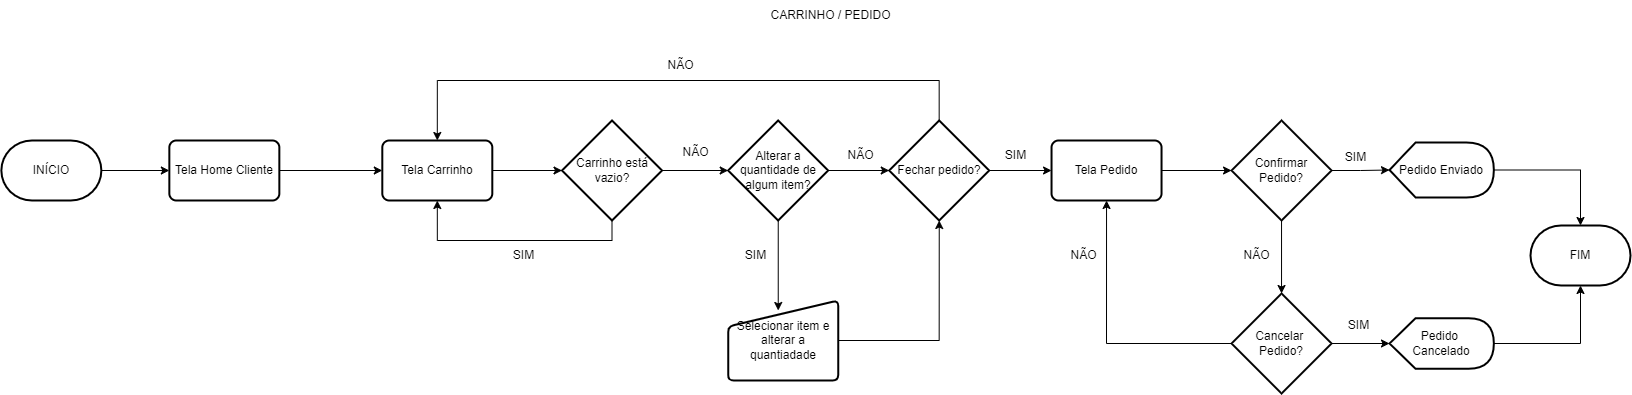

The diagram above was exported from draw.io. Its source (the exported page's mxGraphModel, read from the mxfile embedded in the PNG):
<mxGraphModel dx="4561" dy="116" grid="1" gridSize="10" guides="1" tooltips="1" connect="1" arrows="1" fold="1" page="1" pageScale="1" pageWidth="827" pageHeight="1169" math="0" shadow="0">
  <root>
    <mxCell id="0" />
    <mxCell id="1" parent="0" />
    <mxCell id="W3yhq3c-nWAwVKgTmcx8-120" style="edgeStyle=orthogonalEdgeStyle;rounded=0;orthogonalLoop=1;jettySize=auto;html=1;entryX=0;entryY=0.5;entryDx=0;entryDy=0;entryPerimeter=0;" edge="1" parent="1" source="W3yhq3c-nWAwVKgTmcx8-121" target="W3yhq3c-nWAwVKgTmcx8-122">
      <mxGeometry relative="1" as="geometry" />
    </mxCell>
    <mxCell id="W3yhq3c-nWAwVKgTmcx8-121" value="INÍCIO" style="strokeWidth=2;html=1;shape=mxgraph.flowchart.terminator;whiteSpace=wrap;fontSize=12;" vertex="1" parent="1">
      <mxGeometry x="-2209.14" y="1330" width="100" height="60" as="geometry" />
    </mxCell>
    <mxCell id="W3yhq3c-nWAwVKgTmcx8-122" value="Tela Home Cliente" style="rounded=1;whiteSpace=wrap;html=1;absoluteArcSize=1;arcSize=14;strokeWidth=2;" vertex="1" parent="1">
      <mxGeometry x="-2041.1600000000005" y="1330" width="110" height="60" as="geometry" />
    </mxCell>
    <mxCell id="W3yhq3c-nWAwVKgTmcx8-123" style="edgeStyle=orthogonalEdgeStyle;rounded=0;orthogonalLoop=1;jettySize=auto;html=1;entryX=0;entryY=0.5;entryDx=0;entryDy=0;exitX=1;exitY=0.5;exitDx=0;exitDy=0;" edge="1" parent="1" source="W3yhq3c-nWAwVKgTmcx8-122" target="W3yhq3c-nWAwVKgTmcx8-125">
      <mxGeometry relative="1" as="geometry">
        <mxPoint x="-1900.14" y="1360" as="sourcePoint" />
      </mxGeometry>
    </mxCell>
    <mxCell id="W3yhq3c-nWAwVKgTmcx8-124" style="edgeStyle=orthogonalEdgeStyle;rounded=0;orthogonalLoop=1;jettySize=auto;html=1;entryX=0;entryY=0.5;entryDx=0;entryDy=0;entryPerimeter=0;" edge="1" parent="1" source="W3yhq3c-nWAwVKgTmcx8-125" target="W3yhq3c-nWAwVKgTmcx8-128">
      <mxGeometry relative="1" as="geometry" />
    </mxCell>
    <mxCell id="W3yhq3c-nWAwVKgTmcx8-125" value="Tela Carrinho" style="rounded=1;whiteSpace=wrap;html=1;absoluteArcSize=1;arcSize=14;strokeWidth=2;" vertex="1" parent="1">
      <mxGeometry x="-1828.2" y="1330" width="110" height="60" as="geometry" />
    </mxCell>
    <mxCell id="W3yhq3c-nWAwVKgTmcx8-126" style="edgeStyle=orthogonalEdgeStyle;rounded=0;orthogonalLoop=1;jettySize=auto;html=1;entryX=0.5;entryY=1;entryDx=0;entryDy=0;" edge="1" parent="1" source="W3yhq3c-nWAwVKgTmcx8-128" target="W3yhq3c-nWAwVKgTmcx8-125">
      <mxGeometry relative="1" as="geometry">
        <Array as="points">
          <mxPoint x="-1598.14" y="1430" />
          <mxPoint x="-1773.14" y="1430" />
        </Array>
      </mxGeometry>
    </mxCell>
    <mxCell id="W3yhq3c-nWAwVKgTmcx8-127" style="edgeStyle=orthogonalEdgeStyle;rounded=0;orthogonalLoop=1;jettySize=auto;html=1;entryX=0;entryY=0.5;entryDx=0;entryDy=0;entryPerimeter=0;" edge="1" parent="1" source="W3yhq3c-nWAwVKgTmcx8-128" target="W3yhq3c-nWAwVKgTmcx8-133">
      <mxGeometry relative="1" as="geometry" />
    </mxCell>
    <mxCell id="W3yhq3c-nWAwVKgTmcx8-128" value="Carrinho está vazio?" style="strokeWidth=2;html=1;shape=mxgraph.flowchart.decision;whiteSpace=wrap;" vertex="1" parent="1">
      <mxGeometry x="-1648.48" y="1310" width="100" height="100" as="geometry" />
    </mxCell>
    <mxCell id="W3yhq3c-nWAwVKgTmcx8-129" value="SIM" style="text;html=1;align=center;verticalAlign=middle;resizable=0;points=[];autosize=1;strokeColor=none;fillColor=none;fontSize=12;" vertex="1" parent="1">
      <mxGeometry x="-1707.3700000000001" y="1430" width="40" height="30" as="geometry" />
    </mxCell>
    <mxCell id="W3yhq3c-nWAwVKgTmcx8-130" value="NÃO" style="text;html=1;align=center;verticalAlign=middle;resizable=0;points=[];autosize=1;strokeColor=none;fillColor=none;fontSize=12;" vertex="1" parent="1">
      <mxGeometry x="-1540.3100000000002" y="1327" width="50" height="30" as="geometry" />
    </mxCell>
    <mxCell id="W3yhq3c-nWAwVKgTmcx8-131" style="edgeStyle=orthogonalEdgeStyle;rounded=0;orthogonalLoop=1;jettySize=auto;html=1;entryX=0.455;entryY=0.125;entryDx=0;entryDy=0;entryPerimeter=0;" edge="1" parent="1" source="W3yhq3c-nWAwVKgTmcx8-133" target="W3yhq3c-nWAwVKgTmcx8-135">
      <mxGeometry relative="1" as="geometry" />
    </mxCell>
    <mxCell id="W3yhq3c-nWAwVKgTmcx8-132" style="edgeStyle=orthogonalEdgeStyle;rounded=0;orthogonalLoop=1;jettySize=auto;html=1;entryX=0;entryY=0.5;entryDx=0;entryDy=0;entryPerimeter=0;" edge="1" parent="1" source="W3yhq3c-nWAwVKgTmcx8-133" target="W3yhq3c-nWAwVKgTmcx8-139">
      <mxGeometry relative="1" as="geometry" />
    </mxCell>
    <mxCell id="W3yhq3c-nWAwVKgTmcx8-133" value="Alterar a quantidade de algum item?" style="strokeWidth=2;html=1;shape=mxgraph.flowchart.decision;whiteSpace=wrap;" vertex="1" parent="1">
      <mxGeometry x="-1482.31" y="1310" width="100" height="100" as="geometry" />
    </mxCell>
    <mxCell id="W3yhq3c-nWAwVKgTmcx8-134" style="edgeStyle=orthogonalEdgeStyle;rounded=0;orthogonalLoop=1;jettySize=auto;html=1;entryX=0.5;entryY=1;entryDx=0;entryDy=0;entryPerimeter=0;" edge="1" parent="1" source="W3yhq3c-nWAwVKgTmcx8-135" target="W3yhq3c-nWAwVKgTmcx8-139">
      <mxGeometry relative="1" as="geometry" />
    </mxCell>
    <mxCell id="W3yhq3c-nWAwVKgTmcx8-135" value="Selecionar item e alterar a quantiadade" style="html=1;strokeWidth=2;shape=manualInput;whiteSpace=wrap;rounded=1;size=26;arcSize=11;" vertex="1" parent="1">
      <mxGeometry x="-1482.3100000000002" y="1490" width="110" height="80" as="geometry" />
    </mxCell>
    <mxCell id="W3yhq3c-nWAwVKgTmcx8-136" value="SIM" style="text;html=1;align=center;verticalAlign=middle;resizable=0;points=[];autosize=1;strokeColor=none;fillColor=none;fontSize=12;" vertex="1" parent="1">
      <mxGeometry x="-1474.67" y="1430" width="40" height="30" as="geometry" />
    </mxCell>
    <mxCell id="W3yhq3c-nWAwVKgTmcx8-137" style="edgeStyle=orthogonalEdgeStyle;rounded=0;orthogonalLoop=1;jettySize=auto;html=1;entryX=0;entryY=0.5;entryDx=0;entryDy=0;" edge="1" parent="1" source="W3yhq3c-nWAwVKgTmcx8-139" target="W3yhq3c-nWAwVKgTmcx8-142">
      <mxGeometry relative="1" as="geometry">
        <mxPoint x="-1175.14" y="1360" as="targetPoint" />
      </mxGeometry>
    </mxCell>
    <mxCell id="W3yhq3c-nWAwVKgTmcx8-138" style="edgeStyle=orthogonalEdgeStyle;rounded=0;orthogonalLoop=1;jettySize=auto;html=1;entryX=0.5;entryY=0;entryDx=0;entryDy=0;" edge="1" parent="1" source="W3yhq3c-nWAwVKgTmcx8-139" target="W3yhq3c-nWAwVKgTmcx8-125">
      <mxGeometry relative="1" as="geometry">
        <Array as="points">
          <mxPoint x="-1271" y="1270" />
          <mxPoint x="-1773" y="1270" />
        </Array>
      </mxGeometry>
    </mxCell>
    <mxCell id="W3yhq3c-nWAwVKgTmcx8-139" value="Fechar pedido?" style="strokeWidth=2;html=1;shape=mxgraph.flowchart.decision;whiteSpace=wrap;" vertex="1" parent="1">
      <mxGeometry x="-1321.26" y="1310" width="100" height="100" as="geometry" />
    </mxCell>
    <mxCell id="W3yhq3c-nWAwVKgTmcx8-140" value="NÃO" style="text;html=1;align=center;verticalAlign=middle;resizable=0;points=[];autosize=1;strokeColor=none;fillColor=none;fontSize=12;" vertex="1" parent="1">
      <mxGeometry x="-1375.3100000000002" y="1330" width="50" height="30" as="geometry" />
    </mxCell>
    <mxCell id="W3yhq3c-nWAwVKgTmcx8-141" style="edgeStyle=orthogonalEdgeStyle;rounded=0;orthogonalLoop=1;jettySize=auto;html=1;entryX=0;entryY=0.5;entryDx=0;entryDy=0;entryPerimeter=0;" edge="1" parent="1" source="W3yhq3c-nWAwVKgTmcx8-142" target="W3yhq3c-nWAwVKgTmcx8-146">
      <mxGeometry relative="1" as="geometry" />
    </mxCell>
    <mxCell id="W3yhq3c-nWAwVKgTmcx8-142" value="Tela Pedido" style="rounded=1;whiteSpace=wrap;html=1;absoluteArcSize=1;arcSize=14;strokeWidth=2;" vertex="1" parent="1">
      <mxGeometry x="-1158.96" y="1330" width="110" height="60" as="geometry" />
    </mxCell>
    <mxCell id="W3yhq3c-nWAwVKgTmcx8-143" value="SIM" style="text;html=1;align=center;verticalAlign=middle;resizable=0;points=[];autosize=1;strokeColor=none;fillColor=none;fontSize=12;" vertex="1" parent="1">
      <mxGeometry x="-1215.14" y="1330" width="40" height="30" as="geometry" />
    </mxCell>
    <mxCell id="W3yhq3c-nWAwVKgTmcx8-144" style="edgeStyle=orthogonalEdgeStyle;rounded=0;orthogonalLoop=1;jettySize=auto;html=1;entryX=0;entryY=0.5;entryDx=0;entryDy=0;entryPerimeter=0;" edge="1" parent="1" source="W3yhq3c-nWAwVKgTmcx8-146" target="W3yhq3c-nWAwVKgTmcx8-148">
      <mxGeometry relative="1" as="geometry" />
    </mxCell>
    <mxCell id="W3yhq3c-nWAwVKgTmcx8-145" style="edgeStyle=orthogonalEdgeStyle;rounded=0;orthogonalLoop=1;jettySize=auto;html=1;" edge="1" parent="1" source="W3yhq3c-nWAwVKgTmcx8-146" target="W3yhq3c-nWAwVKgTmcx8-152">
      <mxGeometry relative="1" as="geometry" />
    </mxCell>
    <mxCell id="W3yhq3c-nWAwVKgTmcx8-146" value="Confirmar Pedido?" style="strokeWidth=2;html=1;shape=mxgraph.flowchart.decision;whiteSpace=wrap;" vertex="1" parent="1">
      <mxGeometry x="-978.9599999999999" y="1310" width="100" height="100" as="geometry" />
    </mxCell>
    <mxCell id="W3yhq3c-nWAwVKgTmcx8-147" style="edgeStyle=orthogonalEdgeStyle;rounded=0;orthogonalLoop=1;jettySize=auto;html=1;entryX=0.5;entryY=0;entryDx=0;entryDy=0;entryPerimeter=0;" edge="1" parent="1" source="W3yhq3c-nWAwVKgTmcx8-148" target="W3yhq3c-nWAwVKgTmcx8-158">
      <mxGeometry relative="1" as="geometry" />
    </mxCell>
    <mxCell id="W3yhq3c-nWAwVKgTmcx8-148" value="Pedido Enviado" style="shape=display;whiteSpace=wrap;html=1;fontSize=12;strokeWidth=2;" vertex="1" parent="1">
      <mxGeometry x="-821.0100000000001" y="1332" width="104.36" height="55" as="geometry" />
    </mxCell>
    <mxCell id="W3yhq3c-nWAwVKgTmcx8-149" value="SIM" style="text;html=1;align=center;verticalAlign=middle;resizable=0;points=[];autosize=1;strokeColor=none;fillColor=none;fontSize=12;" vertex="1" parent="1">
      <mxGeometry x="-875.1399999999998" y="1332" width="40" height="30" as="geometry" />
    </mxCell>
    <mxCell id="W3yhq3c-nWAwVKgTmcx8-150" style="edgeStyle=orthogonalEdgeStyle;rounded=0;orthogonalLoop=1;jettySize=auto;html=1;entryX=0.5;entryY=1;entryDx=0;entryDy=0;" edge="1" parent="1" source="W3yhq3c-nWAwVKgTmcx8-152" target="W3yhq3c-nWAwVKgTmcx8-142">
      <mxGeometry relative="1" as="geometry">
        <mxPoint x="-1105.14" y="1400" as="targetPoint" />
      </mxGeometry>
    </mxCell>
    <mxCell id="W3yhq3c-nWAwVKgTmcx8-151" style="edgeStyle=orthogonalEdgeStyle;rounded=0;orthogonalLoop=1;jettySize=auto;html=1;entryX=0;entryY=0.5;entryDx=0;entryDy=0;entryPerimeter=0;" edge="1" parent="1" source="W3yhq3c-nWAwVKgTmcx8-152" target="W3yhq3c-nWAwVKgTmcx8-155">
      <mxGeometry relative="1" as="geometry" />
    </mxCell>
    <mxCell id="W3yhq3c-nWAwVKgTmcx8-152" value="Cancelar &lt;br&gt;Pedido?" style="strokeWidth=2;html=1;shape=mxgraph.flowchart.decision;whiteSpace=wrap;" vertex="1" parent="1">
      <mxGeometry x="-978.9599999999999" y="1483" width="100" height="100" as="geometry" />
    </mxCell>
    <mxCell id="W3yhq3c-nWAwVKgTmcx8-153" value="SIM" style="text;html=1;align=center;verticalAlign=middle;resizable=0;points=[];autosize=1;strokeColor=none;fillColor=none;fontSize=12;" vertex="1" parent="1">
      <mxGeometry x="-872.1399999999998" y="1500" width="40" height="30" as="geometry" />
    </mxCell>
    <mxCell id="W3yhq3c-nWAwVKgTmcx8-154" style="edgeStyle=orthogonalEdgeStyle;rounded=0;orthogonalLoop=1;jettySize=auto;html=1;entryX=0.5;entryY=1;entryDx=0;entryDy=0;entryPerimeter=0;" edge="1" parent="1" source="W3yhq3c-nWAwVKgTmcx8-155" target="W3yhq3c-nWAwVKgTmcx8-158">
      <mxGeometry relative="1" as="geometry" />
    </mxCell>
    <mxCell id="W3yhq3c-nWAwVKgTmcx8-155" value="Pedido &lt;br&gt;Cancelado" style="shape=display;whiteSpace=wrap;html=1;fontSize=12;strokeWidth=2;" vertex="1" parent="1">
      <mxGeometry x="-821.0099999999999" y="1507.75" width="104.36" height="50.5" as="geometry" />
    </mxCell>
    <mxCell id="W3yhq3c-nWAwVKgTmcx8-156" value="NÃO" style="text;html=1;align=center;verticalAlign=middle;resizable=0;points=[];autosize=1;strokeColor=none;fillColor=none;fontSize=12;" vertex="1" parent="1">
      <mxGeometry x="-1152.14" y="1430" width="50" height="30" as="geometry" />
    </mxCell>
    <mxCell id="W3yhq3c-nWAwVKgTmcx8-157" value="NÃO" style="text;html=1;align=center;verticalAlign=middle;resizable=0;points=[];autosize=1;strokeColor=none;fillColor=none;fontSize=12;" vertex="1" parent="1">
      <mxGeometry x="-978.9599999999999" y="1430" width="50" height="30" as="geometry" />
    </mxCell>
    <mxCell id="W3yhq3c-nWAwVKgTmcx8-158" value="FIM" style="strokeWidth=2;html=1;shape=mxgraph.flowchart.terminator;whiteSpace=wrap;fontSize=12;" vertex="1" parent="1">
      <mxGeometry x="-680" y="1415" width="100" height="60" as="geometry" />
    </mxCell>
    <mxCell id="W3yhq3c-nWAwVKgTmcx8-159" value="CARRINHO / PEDIDO" style="text;html=1;align=center;verticalAlign=middle;resizable=0;points=[];autosize=1;strokeColor=none;fillColor=none;" vertex="1" parent="1">
      <mxGeometry x="-1450" y="1190" width="140" height="30" as="geometry" />
    </mxCell>
    <mxCell id="W3yhq3c-nWAwVKgTmcx8-160" value="NÃO" style="text;html=1;align=center;verticalAlign=middle;resizable=0;points=[];autosize=1;strokeColor=none;fillColor=none;fontSize=12;" vertex="1" parent="1">
      <mxGeometry x="-1554.9600000000003" y="1240" width="50" height="30" as="geometry" />
    </mxCell>
  </root>
</mxGraphModel>